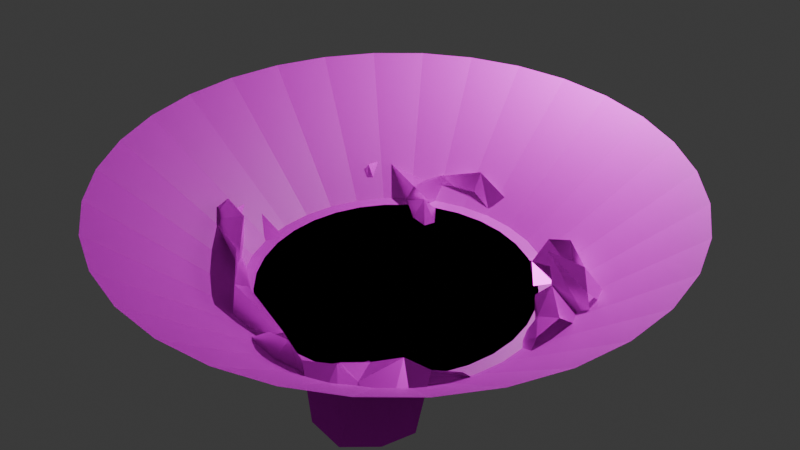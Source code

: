 # Source: blend.blend  (saved by Blender 4.0.36; exported with 4.5.12 LTS)
import bpy
from mathutils import Matrix  # noqa: F401  (used for matrix-valued properties, if any)

bpy.ops.wm.read_factory_settings(use_empty=True)
scene = bpy.context.scene
scene.name = 'Scene'

# ---- collections
col_collection = bpy.data.collections.new('Collection'); scene.collection.children.link(col_collection)

# ---- images (referenced by path relative to the original .blend; pixels are not part of the script)
import os
ASSET_DIR = os.environ.get("B2B_ASSET_DIR", "")  # directory of the original .blend (textures are referenced by path, not embedded)
HERE = os.path.dirname(os.path.abspath(__file__))  # packed textures are extracted next to this script under _unpacked/

def load_image(name, relpath, width, height, colorspace="sRGB"):
    """Load a texture the original file referenced (path relative to the .blend, or extracted next to this script)."""
    p = next((c for c in (os.path.join(HERE, relpath), os.path.join(ASSET_DIR, relpath)) if relpath and os.path.exists(c)), "")
    if p:
        img = bpy.data.images.load(p, check_existing=True)
        img.name = name
    else:  # same state as the original file: an image datablock whose file is absent (Cycles renders it pink)
        img = bpy.data.images.new(name, width, height)
        img.source = "FILE"
        img.filepath = "//" + (relpath or name)
    img.colorspace_settings.name = colorspace
    return img
img_fon_art_tekstura_veer_webp = load_image('fon-art-tekstura-veer.webp', 'fon-art-tekstura-veer.webp', 1024, 1024, 'sRGB')
img_75d7d8d9a011f4f_jpg_001 = load_image('75d7d8d9a011f4f.jpg.001', '75d7d8d9a011f4f.jpg', 1024, 1024, 'sRGB')

# ---- materials (node trees are filled in below, after node groups)
mat_material_001 = bpy.data.materials.new('Material.001')
mat_material_001.use_transparent_shadow = False
mat_material_002 = bpy.data.materials.new('Material.002')
mat_material_002.use_transparent_shadow = False
mat_material_002.diffuse_color = (1.0, 0.9638, 0.9909, 1.0)

# ---- material node trees
mat_material_001.use_nodes = True; mat_material_001.node_tree.nodes.clear()
_N = mat_material_001.node_tree.nodes; _L = mat_material_001.node_tree.links
n0 = _N.new('ShaderNodeOutputMaterial'); n0.name = 'Material Output'; n0.location = (300, 300)
n1 = _N.new('ShaderNodeBsdfPrincipled'); n1.name = 'Principled BSDF'; n1.location = (10, 300)
n1.inputs[3].default_value = 1.45
n2 = _N.new('ShaderNodeTexImage'); n2.name = 'Изображение-текстура'; n2.location = (-313, 278)
n2.image = img_fon_art_tekstura_veer_webp
_L.new(n1.outputs[0], n0.inputs[0])
_L.new(n2.outputs[0], n1.inputs[0])
n0.is_active_output = True
mat_material_002.use_nodes = True; mat_material_002.node_tree.nodes.clear()
_N = mat_material_002.node_tree.nodes; _L = mat_material_002.node_tree.links
n0 = _N.new('ShaderNodeBsdfPrincipled'); n0.name = 'Principled BSDF'; n0.location = (10, 300)
n0.inputs[1].default_value = 1.0
n0.inputs[3].default_value = 1.45
n1 = _N.new('ShaderNodeOutputMaterial'); n1.name = 'Material Output'; n1.location = (300, 300)
n2 = _N.new('ShaderNodeTexImage'); n2.name = 'Изображение-текстура'; n2.location = (-326, 268)
n2.image = img_75d7d8d9a011f4f_jpg_001
_L.new(n0.outputs[0], n1.inputs[0])
_L.new(n2.outputs[0], n0.inputs[0])
n1.is_active_output = True

# ---- world
world_world = bpy.data.worlds.new('World'); scene.world = world_world
world_world.use_nodes = True; world_world.node_tree.nodes.clear()
_N = world_world.node_tree.nodes; _L = world_world.node_tree.links
n0 = _N.new('ShaderNodeOutputWorld'); n0.name = 'World Output'; n0.location = (300, 300)
n1 = _N.new('ShaderNodeBackground'); n1.name = 'Background'; n1.location = (10, 300)
n1.inputs[0].default_value = (0.05088, 0.05088, 0.05088, 1.0)
_L.new(n1.outputs[0], n0.inputs[0])
n0.is_active_output = True
world_world.color = (0.05088, 0.05088, 0.05088)
world_world.use_sun_shadow = False
world_world.sun_shadow_jitter_overblur = 0.0

# ---- cameras
cam_camera = bpy.data.cameras.new('Camera')
cam_camera.clip_end = 100.0
cam_camera.ortho_scale = 7.314

# ---- lights
light_light = bpy.data.lights.new('Light', 'POINT')
light_light.transmission_factor = 0.0
light_light.use_soft_falloff = False
light_light.energy = 1000.0
light_light.shadow_soft_size = 0.1
light_light.shadow_maximum_resolution = 0.006
light_light.use_absolute_resolution = True

# ---- meshes
me_circle = bpy.data.meshes.new('Circle')
me_circle.from_pydata([(0.0, 1.0, 0.0), (-0.1951, 0.9808, 0.0), (-0.3827, 0.9239, 0.0), (-0.5556, 0.8315, 0.0), (-0.7071, 0.7071, 0.0), (-0.8315, 0.5556, 0.0), (-0.9239, 0.3827, 0.0), (-0.9808, 0.1951, 0.0), (-1.0, 0.0, 0.0), (-0.9808, -0.1951, 0.0), (-0.9239, -0.3827, 0.0), (-0.8315, -0.5556, 0.0), (-0.7071, -0.7071, 0.0), (-0.5556, -0.8315, 0.0), (-0.3827, -0.9239, 0.0), (-0.1951, -0.9808, 0.0), (0.0, -1.0, 0.0), (0.1951, -0.9808, 0.0), (0.3827, -0.9239, 0.0), (0.5556, -0.8315, 0.0), (0.7071, -0.7071, 0.0), (0.8315, -0.5556, 0.0), (0.9239, -0.3827, 0.0), (0.9808, -0.1951, 0.0), (1.0, 0.0, 0.0), (0.9808, 0.1951, 0.0), (0.9239, 0.3827, 0.0), (0.8315, 0.5556, 0.0), (0.7071, 0.7071, 0.0), (0.5556, 0.8315, 0.0), (0.3827, 0.9239, 0.0), (0.1951, 0.9808, 0.0), (-1.226e-08, -0.01279, 0.0), (0.002494, -0.01254, 0.0), (0.004893, -0.01181, 0.0), (0.007103, -0.01063, 0.0), (0.00904, -0.00904, 0.0), (0.01063, -0.007103, 0.0), (0.01181, -0.004893, 0.0), (0.01254, -0.002494, 0.0), (0.01279, 1.509e-08, 0.0), (0.01254, 0.002494, 0.0), (0.01181, 0.004893, 0.0), (0.01063, 0.007103, 0.0), (0.00904, 0.00904, 0.0), (0.007103, 0.01063, 0.0), (0.004893, 0.01181, 0.0), (0.002494, 0.01254, 0.0), (-1.226e-08, 0.01279, 0.0), (-0.002494, 0.01254, 0.0), (-0.004893, 0.01181, 0.0), (-0.007103, 0.01063, 0.0), (-0.00904, 0.00904, 0.0), (-0.01063, 0.007103, 0.0), (-0.01181, 0.004893, 0.0), (-0.01254, 0.002494, 0.0), (-0.01279, 1.509e-08, 0.0), (-0.01254, -0.002494, 0.0), (-0.01181, -0.004893, 0.0), (-0.01063, -0.007103, 0.0), (-0.00904, -0.00904, 0.0), (-0.007103, -0.01063, 0.0), (-0.004893, -0.01181, 0.0), (-0.002494, -0.01254, 0.0), (1.152e-09, 1.095, 0.0), (-0.2137, 1.074, 0.0), (-0.4191, 1.012, 0.0), (-0.6084, 0.9106, 0.0), (-0.7744, 0.7744, 0.0), (-0.9106, 0.6084, 0.0), (-1.012, 0.4191, 0.0), (-1.074, 0.2137, 0.0), (-1.095, -1.418e-09, 0.0), (-1.074, -0.2137, 0.0), (-1.012, -0.4191, 0.0), (-0.9106, -0.6084, 0.0), (-0.7744, -0.7744, 0.0), (-0.6084, -0.9106, 0.0), (-0.4191, -1.012, 0.0), (-0.2137, -1.074, 0.0), (1.152e-09, -1.095, 0.0), (0.2137, -1.074, 0.0), (0.4191, -1.012, 0.0), (0.6084, -0.9106, 0.0), (0.7744, -0.7744, 0.0), (0.9106, -0.6084, 0.0), (1.012, -0.4191, 0.0), (1.074, -0.2137, 0.0), (1.095, -1.418e-09, 0.0), (1.074, 0.2137, 0.0), (1.012, 0.4191, 0.0), (0.9106, 0.6084, 0.0), (0.7744, 0.7744, 0.0), (0.6084, 0.9106, 0.0), (0.4191, 1.012, 0.0), (0.2137, 1.074, 0.0), (1.274e-08, 2.053, 0.7971), (-0.4004, 2.013, 0.7971), (-0.7855, 1.896, 0.7971), (-1.14, 1.707, 0.7971), (-1.451, 1.451, 0.7971), (-1.707, 1.14, 0.7971), (-1.896, 0.7855, 0.7971), (-2.013, 0.4004, 0.7971), (-2.053, -1.569e-08, 0.7971), (-2.013, -0.4004, 0.7971), (-1.896, -0.7855, 0.7971), (-1.707, -1.14, 0.7971), (-1.451, -1.451, 0.7971), (-1.14, -1.707, 0.7971), (-0.7855, -1.896, 0.7971), (-0.4004, -2.013, 0.7971), (1.274e-08, -2.053, 0.7971), (0.4004, -2.013, 0.7971), (0.7855, -1.896, 0.7971), (1.14, -1.707, 0.7971), (1.451, -1.451, 0.7971), (1.707, -1.14, 0.7971), (1.896, -0.7855, 0.7971), (2.013, -0.4004, 0.7971), (2.053, -1.569e-08, 0.7971), (2.013, 0.4004, 0.7971), (1.896, 0.7855, 0.7971), (1.707, 1.14, 0.7971), (1.451, 1.451, 0.7971), (1.14, 1.707, 0.7971), (0.7855, 1.896, 0.7971), (0.4004, 2.013, 0.7971)], [], [(18, 17, 49, 50), (5, 4, 36, 37), (0, 31, 63, 32), (19, 18, 50, 51), (6, 5, 37, 38), (20, 19, 51, 52), (7, 6, 38, 39), (21, 20, 52, 53), (8, 7, 39, 40), (22, 21, 53, 54), (9, 8, 40, 41), (23, 22, 54, 55), (10, 9, 41, 42), (24, 23, 55, 56), (11, 10, 42, 43), (25, 24, 56, 57), (12, 11, 43, 44), (26, 25, 57, 58), (13, 12, 44, 45), (27, 26, 58, 59), (14, 13, 45, 46), (1, 0, 32, 33), (28, 27, 59, 60), (15, 14, 46, 47), (2, 1, 33, 34), (29, 28, 60, 61), (16, 15, 47, 48), (3, 2, 34, 35), (30, 29, 61, 62), (17, 16, 48, 49), (4, 3, 35, 36), (31, 30, 62, 63), (45, 44, 76, 77), (59, 58, 90, 91), (46, 45, 77, 78), (33, 32, 64, 65), (60, 59, 91, 92), (47, 46, 78, 79), (34, 33, 65, 66), (61, 60, 92, 93), (48, 47, 79, 80), (35, 34, 66, 67), (62, 61, 93, 94), (49, 48, 80, 81), (36, 35, 67, 68), (63, 62, 94, 95), (50, 49, 81, 82), (37, 36, 68, 69), (32, 63, 95, 64), (51, 50, 82, 83), (38, 37, 69, 70), (52, 51, 83, 84), (39, 38, 70, 71), (53, 52, 84, 85), (40, 39, 71, 72), (54, 53, 85, 86), (41, 40, 72, 73), (55, 54, 86, 87), (42, 41, 73, 74), (56, 55, 87, 88), (43, 42, 74, 75), (57, 56, 88, 89), (44, 43, 75, 76), (58, 57, 89, 90), (80, 79, 111, 112), (67, 66, 98, 99), (94, 93, 125, 126), (81, 80, 112, 113), (68, 67, 99, 100), (95, 94, 126, 127), (82, 81, 113, 114), (69, 68, 100, 101), (64, 95, 127, 96), (83, 82, 114, 115), (70, 69, 101, 102), (84, 83, 115, 116), (71, 70, 102, 103), (85, 84, 116, 117), (72, 71, 103, 104), (86, 85, 117, 118), (73, 72, 104, 105), (87, 86, 118, 119), (74, 73, 105, 106), (88, 87, 119, 120), (75, 74, 106, 107), (89, 88, 120, 121), (76, 75, 107, 108), (90, 89, 121, 122), (77, 76, 108, 109), (91, 90, 122, 123), (78, 77, 109, 110), (65, 64, 96, 97), (92, 91, 123, 124), (79, 78, 110, 111), (66, 65, 97, 98), (93, 92, 124, 125)])
_uv = me_circle.uv_layers.new(name='UVMap')
_uv.uv.foreach_set('vector', [0.0, 0.0, 0.0, 0.0, 0.0, 0.0, 0.0, 0.0, 0.0, 0.0, 0.0, 0.0, 0.0, 0.0, 0.0, 0.0, 0.0, 0.0, 0.0, 0.0, 0.0, 0.0, 0.0, 0.0, 0.0, 0.0, 0.0, 0.0, 0.0, 0.0, 0.0, 0.0, 0.0, 0.0, 0.0, 0.0, 0.0, 0.0, 0.0, 0.0, 0.0, 0.0, 0.0, 0.0, 0.0, 0.0, 0.0, 0.0, 0.0, 0.0, 0.0, 0.0, 0.0, 0.0, 0.0, 0.0, 0.0, 0.0, 0.0, 0.0, 0.0, 0.0, 0.0, 0.0, 0.0, 0.0, 0.0, 0.0, 0.0, 0.0, 0.0, 0.0, 0.0, 0.0, 0.0, 0.0, 0.0, 0.0, 0.0, 0.0, 0.0, 0.0, 0.0, 0.0, 0.0, 0.0, 0.0, 0.0, 0.0, 0.0, 0.0, 0.0, 0.0, 0.0, 0.0, 0.0, 0.0, 0.0, 0.0, 0.0, 0.0, 0.0, 0.0, 0.0, 0.0, 0.0, 0.0, 0.0, 0.0, 0.0, 0.0, 0.0, 0.0, 0.0, 0.0, 0.0, 0.0, 0.0, 0.0, 0.0, 0.0, 0.0, 0.0, 0.0, 0.0, 0.0, 0.0, 0.0, 0.0, 0.0, 0.0, 0.0, 0.0, 0.0, 0.0, 0.0, 0.0, 0.0, 0.0, 0.0, 0.0, 0.0, 0.0, 0.0, 0.0, 0.0, 0.0, 0.0, 0.0, 0.0, 0.0, 0.0, 0.0, 0.0, 0.0, 0.0, 0.0, 0.0, 0.0, 0.0, 0.0, 0.0, 0.0, 0.0, 0.0, 0.0, 0.0, 0.0, 0.0, 0.0, 0.0, 0.0, 0.0, 0.0, 0.0, 0.0, 0.0, 0.0, 0.0, 0.0, 0.0, 0.0, 0.0, 0.0, 0.0, 0.0, 0.0, 0.0, 0.0, 0.0, 0.0, 0.0, 0.0, 0.0, 0.0, 0.0, 0.0, 0.0, 0.0, 0.0, 0.0, 0.0, 0.0, 0.0, 0.0, 0.0, 0.0, 0.0, 0.0, 0.0, 0.0, 0.0, 0.0, 0.0, 0.0, 0.0, 0.0, 0.0, 0.0, 0.0, 0.0, 0.0, 0.0, 0.0, 0.0, 0.0, 0.0, 0.0, 0.0, 0.0, 0.0, 0.0, 0.0, 0.0, 0.0, 0.0, 0.0, 0.0, 0.0, 0.0, 0.0, 0.0, 0.0, 0.0, 0.0, 0.0, 0.0, 0.0, 0.0, 0.0, 0.0, 0.0, 0.0, 0.0, 0.0, 0.0, 0.0, 0.0, 0.0, 0.0, 0.0, 0.0, 0.0, 0.0, 0.0, 0.0, 0.0, 0.0, 0.0, 0.0, 0.0, 0.0, 0.0, 0.0, 0.0, 0.0, 0.0, 0.0, 0.0, 0.0, 0.0, 0.0, 0.0, 0.0, 0.0, 0.0, 0.0, 0.0, 0.0, 0.0, 0.0, 0.0, 0.0, 0.0, 0.0, 0.0, 0.0, 0.0, 0.0, 0.0, 0.0, 0.0, 0.0, 0.0, 0.0, 0.0, 0.0, 0.0, 0.0, 0.0, 0.0, 0.0, 0.0, 0.0, 0.0, 0.0, 0.0, 0.0, 0.0, 0.0, 0.0, 0.0, 0.0, 0.0, 0.0, 0.0, 0.0, 0.0, 0.0, 0.0, 0.0, 0.0, 0.0, 0.0, 0.0, 0.0, 0.0, 0.0, 0.0, 0.0, 0.0, 0.0, 0.0, 0.0, 0.0, 0.0, 0.0, 0.0, 0.0, 0.0, 0.0, 0.0, 0.0, 0.0, 0.0, 0.0, 0.0, 0.0, 0.0, 0.0, 0.0, 0.0, 0.0, 0.0, 0.0, 0.0, 0.0, 0.0, 0.0, 0.0, 0.0, 0.0, 0.0, 0.0, 0.0, 0.0, 0.0, 0.0, 0.0, 0.0, 0.0, 0.0, 0.0, 0.0, 0.0, 0.0, 0.0, 0.0, 0.0, 0.0, 0.0, 0.0, 0.0, 0.0, 0.0, 0.0, 0.0, 0.0, 0.0, 0.0, 0.0, 0.0, 0.0, 0.0, 0.0, 0.0, 0.0, 0.0, 0.0, 0.0, 0.0, 0.0, 0.0, 0.0, 0.0, 0.0, 0.0, 0.0, 0.0, 0.0, 0.0, 0.0, 0.0, 0.0, 0.0, 0.0, 0.0, 0.0, 0.0, 0.0, 0.0, 0.0, 0.0, 0.0, 0.0, 0.0, 0.0, 0.0, 0.0, 0.0, 0.0, 0.0, 0.0, 0.0, 0.0, 0.0, 0.0, 0.0, 0.0, 0.0, 0.0, 0.0, 0.0, 0.0, 0.0, 0.0, 0.0, 0.0, 0.0, 0.0, 0.0, 0.0, 0.0, 0.0, 0.0, 0.0, 0.0, 0.0, 0.0, 0.0, 0.0, 0.0, 0.0, 0.0, 0.0, 0.0, 0.0, 0.0, 0.0, 0.0, 0.0, 0.0, 0.0, 0.0, 0.0, 0.0, 0.0, 0.0, 0.0, 0.0, 0.0, 0.0, 0.0, 0.0, 0.0, 0.0, 0.0, 0.0, 0.0, 0.0, 0.0, 0.0, 0.0, 0.0, 0.0, 0.0, 0.0, 0.0, 0.0, 0.0, 0.0, 0.0, 0.0, 0.0, 0.0, 0.0, 0.0, 0.0, 0.0, 0.0, 0.0, 0.0, 0.0, 0.0, 0.0, 0.0, 0.0, 0.0, 0.0, 0.0, 0.0, 0.0, 0.0, 0.0, 0.0, 0.0, 0.0, 0.0, 0.0, 0.0, 0.0, 0.0, 0.0, 0.0, 0.0, 0.0, 0.0, 0.0, 0.0, 0.0, 0.0, 0.0, 0.0, 0.0, 0.0, 0.0, 0.0, 0.0, 0.0, 0.0, 0.0, 0.0, 0.0, 0.0, 0.0, 0.0, 0.0, 0.0, 0.0, 0.0, 0.0, 0.0, 0.0, 0.0, 0.0, 0.0, 0.0, 0.0, 0.0, 0.0, 0.0, 0.0, 0.0, 0.0, 0.0, 0.0, 0.0, 0.0, 0.0, 0.0, 0.0, 0.0, 0.0, 0.0, 0.0, 0.0, 0.0, 0.0, 0.0, 0.0, 0.0, 0.0, 0.0, 0.0, 0.0, 0.0, 0.0, 0.0, 0.0, 0.0, 0.0, 0.0, 0.0, 0.0, 0.0, 0.0, 0.0, 0.0, 0.0, 0.0, 0.0, 0.0, 0.0, 0.0, 0.0, 0.0, 0.0, 0.0, 0.0, 0.0, 0.0, 0.0, 0.0, 0.0, 0.0, 0.0, 0.0, 0.0, 0.0, 0.0, 0.0, 0.0, 0.0, 0.0, 0.0, 0.0, 0.0, 0.0, 0.0, 0.0, 0.0, 0.0, 0.0, 0.0, 0.0, 0.0, 0.0, 0.0, 0.0, 0.0, 0.0, 0.0, 0.0, 0.0, 0.0, 0.0, 0.0, 0.0, 0.0, 0.0, 0.0, 0.0, 0.0, 0.0, 0.0, 0.0, 0.0, 0.0, 0.0, 0.0, 0.0, 0.0, 0.0, 0.0, 0.0, 0.0, 0.0, 0.0, 0.0, 0.0, 0.0, 0.0, 0.0, 0.0, 0.0, 0.0, 0.0, 0.0, 0.0, 0.0, 0.0, 0.0, 0.0, 0.0, 0.0, 0.0, 0.0, 0.0, 0.0, 0.0, 0.0, 0.0, 0.0, 0.0, 0.0, 0.0, 0.0, 0.0, 0.0, 0.0, 0.0, 0.0, 0.0, 0.0, 0.0, 0.0, 0.0, 0.0, 0.0, 0.0, 0.0, 0.0, 0.0, 0.0, 0.0, 0.0, 0.0, 0.0, 0.0, 0.0, 0.0, 0.0, 0.0, 0.0, 0.0, 0.0, 0.0, 0.0, 0.0, 0.0, 0.0, 0.0, 0.0, 0.0, 0.0, 0.0, 0.0, 0.0, 0.0, 0.0, 0.0, 0.0, 0.0, 0.0, 0.0, 0.0, 0.0, 0.0])
me_circle.materials.append(mat_material_001)
me_circle.update()
me_plane_001 = bpy.data.meshes.new('Plane.001')
me_plane_001.from_pydata([(-1.0, -1.0, 0.0), (1.0, -1.0, 0.0), (-1.0, 1.0, 0.0), (1.0, 1.0, 0.0), (-0.3266, -1.0, 0.0), (0.3401, -1.0, 0.0), (0.3401, 1.0, 0.0), (-0.3266, 1.0, 0.0), (-1.0, 0.0, 0.0), (1.0, 0.0, 0.0), (-0.3266, 0.0, 0.0), (0.3401, 0.0, 0.0), (-1.0, -0.5, 0.0), (0.67, -1.0, 0.0), (1.0, 0.5, 0.0), (-0.6633, 1.0, 0.0), (-0.6633, -1.0, 0.0), (0.006734, -1.0, 0.0), (0.67, 1.0, 0.0), (0.006734, 1.0, 0.0), (-0.3266, 0.5, 0.0), (0.3401, 0.5, 0.0), (-1.0, 0.5, 0.0), (1.0, -0.5, 0.0), (-0.3266, -0.5, 0.0), (0.3401, -0.5, 0.0), (0.006734, 0.0, 0.0), (-0.6633, 0.0, 0.0), (0.67, 0.0, 0.0), (0.67, -0.5, 0.0), (-0.6633, -0.5, 0.0), (0.006734, -0.5, 0.0), (0.006734, 0.5, 0.0), (-0.6633, 0.5, 0.0), (0.67, 0.5, 0.0), (-1.0, -0.75, 0.0), (0.835, -1.0, 0.0), (1.0, 0.75, 0.0), (-0.8316, 1.0, 0.0), (-0.4949, -1.0, 0.0), (0.1734, -1.0, 0.0), (0.5051, 1.0, 0.0), (-0.1599, 1.0, 0.0), (-0.3266, 0.75, 0.0), (0.3401, 0.75, 0.0), (-1.0, 0.25, 0.0), (1.0, -0.25, 0.0), (-0.3266, -0.25, 0.0), (0.3401, -0.25, 0.0), (-0.1599, 0.0, 0.0), (-0.8316, 0.0, 0.0), (0.5051, 0.0, 0.0), (-1.0, -0.25, 0.0), (0.5051, -1.0, 0.0), (1.0, 0.25, 0.0), (-0.4949, 1.0, 0.0), (-0.8316, -1.0, 0.0), (-0.1599, -1.0, 0.0), (0.835, 1.0, 0.0), (0.1734, 1.0, 0.0), (-0.3266, 0.25, 0.0), (0.3401, 0.25, 0.0), (-1.0, 0.75, 0.0), (1.0, -0.75, 0.0), (-0.3266, -0.75, 0.0), (0.3401, -0.75, 0.0), (0.1734, 0.0, 0.0), (-0.4949, 0.0, 0.0), (0.835, 0.0, 0.0), (0.67, -0.25, 0.0), (0.67, -0.75, 0.0), (0.5051, -0.5, 0.0), (0.835, -0.5, 0.0), (-0.6633, -0.25, 0.0), (-0.6633, -0.75, 0.0), (-0.8316, -0.5, 0.0), (-0.4949, -0.5, 0.0), (0.006734, -0.25, 0.0), (0.006734, -0.75, 0.0), (-0.1599, -0.5, 0.0), (0.1734, -0.5, 0.0), (0.006734, 0.75, 0.0), (0.006734, 0.25, 0.0), (-0.1599, 0.5, 0.0), (0.1734, 0.5, 0.0), (-0.6633, 0.75, 0.0), (-0.6633, 0.25, 0.0), (-0.8316, 0.5, 0.0), (-0.4949, 0.5, 0.0), (0.67, 0.75, 0.0), (0.67, 0.25, 0.0), (0.5051, 0.5, 0.0), (0.835, 0.5, 0.0), (0.835, 0.25, 0.0), (0.5051, 0.25, 0.0), (0.5051, 0.75, 0.0), (-0.4949, 0.25, 0.0), (-0.8316, 0.25, 0.0), (-0.8316, 0.75, 0.0), (0.1734, 0.25, 0.0), (-0.1599, 0.25, 0.0), (-0.1599, 0.75, 0.0), (0.1734, -0.75, 0.0), (-0.1599, -0.75, 0.0), (-0.1599, -0.25, 0.0), (-0.4949, -0.75, 0.0), (-0.8316, -0.75, 0.0), (-0.8316, -0.25, 0.0), (0.835, -0.75, 0.0), (0.5051, -0.75, 0.0), (0.5051, -0.25, 0.0), (0.835, -0.25, 0.0), (-0.4949, -0.25, 0.0), (0.1734, -0.25, 0.0), (0.1734, 0.75, 0.0), (-0.4949, 0.75, 0.0), (0.835, 0.75, 0.0)], [], [(116, 37, 3, 58), (115, 43, 7, 55), (114, 44, 6, 59), (113, 48, 11, 66), (112, 47, 10, 67), (111, 46, 9, 68), (110, 69, 28, 51), (109, 70, 29, 71), (108, 63, 23, 72), (107, 73, 27, 50), (106, 74, 30, 75), (105, 64, 24, 76), (104, 77, 26, 49), (103, 78, 31, 79), (102, 65, 25, 80), (101, 81, 19, 42), (100, 82, 32, 83), (99, 61, 21, 84), (98, 85, 15, 38), (97, 86, 33, 87), (96, 60, 20, 88), (95, 89, 18, 41), (94, 90, 34, 91), (93, 54, 14, 92), (90, 93, 92, 34), (28, 68, 93, 90), (68, 9, 54, 93), (61, 94, 91, 21), (11, 51, 94, 61), (51, 28, 90, 94), (44, 95, 41, 6), (21, 91, 95, 44), (91, 34, 89, 95), (86, 96, 88, 33), (27, 67, 96, 86), (67, 10, 60, 96), (45, 97, 87, 22), (8, 50, 97, 45), (50, 27, 86, 97), (62, 98, 38, 2), (22, 87, 98, 62), (87, 33, 85, 98), (82, 99, 84, 32), (26, 66, 99, 82), (66, 11, 61, 99), (60, 100, 83, 20), (10, 49, 100, 60), (49, 26, 82, 100), (43, 101, 42, 7), (20, 83, 101, 43), (83, 32, 81, 101), (78, 102, 80, 31), (17, 40, 102, 78), (40, 5, 65, 102), (64, 103, 79, 24), (4, 57, 103, 64), (57, 17, 78, 103), (47, 104, 49, 10), (24, 79, 104, 47), (79, 31, 77, 104), (74, 105, 76, 30), (16, 39, 105, 74), (39, 4, 64, 105), (35, 106, 75, 12), (0, 56, 106, 35), (56, 16, 74, 106), (52, 107, 50, 8), (12, 75, 107, 52), (75, 30, 73, 107), (70, 108, 72, 29), (13, 36, 108, 70), (36, 1, 63, 108), (65, 109, 71, 25), (5, 53, 109, 65), (53, 13, 70, 109), (48, 110, 51, 11), (25, 71, 110, 48), (71, 29, 69, 110), (69, 111, 68, 28), (29, 72, 111, 69), (72, 23, 46, 111), (73, 112, 67, 27), (30, 76, 112, 73), (76, 24, 47, 112), (77, 113, 66, 26), (31, 80, 113, 77), (80, 25, 48, 113), (81, 114, 59, 19), (32, 84, 114, 81), (84, 21, 44, 114), (85, 115, 55, 15), (33, 88, 115, 85), (88, 20, 43, 115), (89, 116, 58, 18), (34, 92, 116, 89), (92, 14, 37, 116)])
_uv = me_plane_001.uv_layers.new(name='UVMap')
_uv.uv.foreach_set('vector', [0.9185, 0.8759, 1.001, 0.8759, 1.001, 1.001, 0.9185, 1.001, 0.252, 0.8759, 0.3363, 0.8759, 0.3363, 1.001, 0.252, 1.001, 0.5869, 0.8759, 0.6704, 0.8759, 0.6704, 1.001, 0.5869, 1.001, 0.5869, 0.3747, 0.6704, 0.3747, 0.6704, 0.5, 0.5869, 0.5, 0.252, 0.3747, 0.3363, 0.3747, 0.3363, 0.5, 0.252, 0.5, 0.9185, 0.3747, 1.001, 0.3747, 1.001, 0.5, 0.9185, 0.5, 0.7531, 0.3747, 0.8358, 0.3747, 0.8358, 0.5, 0.7531, 0.5, 0.7531, 0.1241, 0.8358, 0.1241, 0.8358, 0.2494, 0.7531, 0.2494, 0.9185, 0.1241, 1.001, 0.1241, 1.001, 0.2494, 0.9185, 0.2494, 0.08321, 0.3747, 0.1676, 0.3747, 0.1676, 0.5, 0.08321, 0.5, 0.08321, 0.1241, 0.1676, 0.1241, 0.1676, 0.2494, 0.08321, 0.2494, 0.252, 0.1241, 0.3363, 0.1241, 0.3363, 0.2494, 0.252, 0.2494, 0.4198, 0.3747, 0.5034, 0.3747, 0.5034, 0.5, 0.4198, 0.5, 0.4198, 0.1241, 0.5034, 0.1241, 0.5034, 0.2494, 0.4198, 0.2494, 0.5869, 0.1241, 0.6704, 0.1241, 0.6704, 0.2494, 0.5869, 0.2494, 0.4198, 0.8759, 0.5034, 0.8759, 0.5034, 1.001, 0.4198, 1.001, 0.4198, 0.6253, 0.5034, 0.6253, 0.5034, 0.7506, 0.4198, 0.7506, 0.5869, 0.6253, 0.6704, 0.6253, 0.6704, 0.7506, 0.5869, 0.7506, 0.08321, 0.8759, 0.1676, 0.8759, 0.1676, 1.001, 0.08321, 1.001, 0.08321, 0.6253, 0.1676, 0.6253, 0.1676, 0.7506, 0.08321, 0.7506, 0.252, 0.6253, 0.3363, 0.6253, 0.3363, 0.7506, 0.252, 0.7506, 0.7531, 0.8759, 0.8358, 0.8759, 0.8358, 1.001, 0.7531, 1.001, 0.7531, 0.6253, 0.8358, 0.6253, 0.8358, 0.7506, 0.7531, 0.7506, 0.9185, 0.6253, 1.001, 0.6253, 1.001, 0.7506, 0.9185, 0.7506, 0.8358, 0.6253, 0.9185, 0.6253, 0.9185, 0.7506, 0.8358, 0.7506, 0.8358, 0.5, 0.9185, 0.5, 0.9185, 0.6253, 0.8358, 0.6253, 0.9185, 0.5, 1.001, 0.5, 1.001, 0.6253, 0.9185, 0.6253, 0.6704, 0.6253, 0.7531, 0.6253, 0.7531, 0.7506, 0.6704, 0.7506, 0.6704, 0.5, 0.7531, 0.5, 0.7531, 0.6253, 0.6704, 0.6253, 0.7531, 0.5, 0.8358, 0.5, 0.8358, 0.6253, 0.7531, 0.6253, 0.6704, 0.8759, 0.7531, 0.8759, 0.7531, 1.001, 0.6704, 1.001, 0.6704, 0.7506, 0.7531, 0.7506, 0.7531, 0.8759, 0.6704, 0.8759, 0.7531, 0.7506, 0.8358, 0.7506, 0.8358, 0.8759, 0.7531, 0.8759, 0.1676, 0.6253, 0.252, 0.6253, 0.252, 0.7506, 0.1676, 0.7506, 0.1676, 0.5, 0.252, 0.5, 0.252, 0.6253, 0.1676, 0.6253, 0.252, 0.5, 0.3363, 0.5, 0.3363, 0.6253, 0.252, 0.6253, -0.001155, 0.6253, 0.08321, 0.6253, 0.08321, 0.7506, -0.001155, 0.7506, -0.001155, 0.5, 0.08321, 0.5, 0.08321, 0.6253, -0.001155, 0.6253, 0.08321, 0.5, 0.1676, 0.5, 0.1676, 0.6253, 0.08321, 0.6253, -0.001155, 0.8759, 0.08321, 0.8759, 0.08321, 1.001, -0.001155, 1.001, -0.001155, 0.7506, 0.08321, 0.7506, 0.08321, 0.8759, -0.001155, 0.8759, 0.08321, 0.7506, 0.1676, 0.7506, 0.1676, 0.8759, 0.08321, 0.8759, 0.5034, 0.6253, 0.5869, 0.6253, 0.5869, 0.7506, 0.5034, 0.7506, 0.5034, 0.5, 0.5869, 0.5, 0.5869, 0.6253, 0.5034, 0.6253, 0.5869, 0.5, 0.6704, 0.5, 0.6704, 0.6253, 0.5869, 0.6253, 0.3363, 0.6253, 0.4198, 0.6253, 0.4198, 0.7506, 0.3363, 0.7506, 0.3363, 0.5, 0.4198, 0.5, 0.4198, 0.6253, 0.3363, 0.6253, 0.4198, 0.5, 0.5034, 0.5, 0.5034, 0.6253, 0.4198, 0.6253, 0.3363, 0.8759, 0.4198, 0.8759, 0.4198, 1.001, 0.3363, 1.001, 0.3363, 0.7506, 0.4198, 0.7506, 0.4198, 0.8759, 0.3363, 0.8759, 0.4198, 0.7506, 0.5034, 0.7506, 0.5034, 0.8759, 0.4198, 0.8759, 0.5034, 0.1241, 0.5869, 0.1241, 0.5869, 0.2494, 0.5034, 0.2494, 0.5034, -0.001155, 0.5869, -0.001155, 0.5869, 0.1241, 0.5034, 0.1241, 0.5869, -0.001155, 0.6704, -0.001155, 0.6704, 0.1241, 0.5869, 0.1241, 0.3363, 0.1241, 0.4198, 0.1241, 0.4198, 0.2494, 0.3363, 0.2494, 0.3363, -0.001155, 0.4198, -0.001155, 0.4198, 0.1241, 0.3363, 0.1241, 0.4198, -0.001155, 0.5034, -0.001155, 0.5034, 0.1241, 0.4198, 0.1241, 0.3363, 0.3747, 0.4198, 0.3747, 0.4198, 0.5, 0.3363, 0.5, 0.3363, 0.2494, 0.4198, 0.2494, 0.4198, 0.3747, 0.3363, 0.3747, 0.4198, 0.2494, 0.5034, 0.2494, 0.5034, 0.3747, 0.4198, 0.3747, 0.1676, 0.1241, 0.252, 0.1241, 0.252, 0.2494, 0.1676, 0.2494, 0.1676, -0.001155, 0.252, -0.001155, 0.252, 0.1241, 0.1676, 0.1241, 0.252, -0.001155, 0.3363, -0.001155, 0.3363, 0.1241, 0.252, 0.1241, -0.001155, 0.1241, 0.08321, 0.1241, 0.08321, 0.2494, -0.001155, 0.2494, -0.001155, -0.001155, 0.08321, -0.001155, 0.08321, 0.1241, -0.001155, 0.1241, 0.08321, -0.001155, 0.1676, -0.001155, 0.1676, 0.1241, 0.08321, 0.1241, -0.001155, 0.3747, 0.08321, 0.3747, 0.08321, 0.5, -0.001155, 0.5, -0.001155, 0.2494, 0.08321, 0.2494, 0.08321, 0.3747, -0.001155, 0.3747, 0.08321, 0.2494, 0.1676, 0.2494, 0.1676, 0.3747, 0.08321, 0.3747, 0.8358, 0.1241, 0.9185, 0.1241, 0.9185, 0.2494, 0.8358, 0.2494, 0.8358, -0.001155, 0.9185, -0.001155, 0.9185, 0.1241, 0.8358, 0.1241, 0.9185, -0.001155, 1.001, -0.001155, 1.001, 0.1241, 0.9185, 0.1241, 0.6704, 0.1241, 0.7531, 0.1241, 0.7531, 0.2494, 0.6704, 0.2494, 0.6704, -0.001155, 0.7531, -0.001155, 0.7531, 0.1241, 0.6704, 0.1241, 0.7531, -0.001155, 0.8358, -0.001155, 0.8358, 0.1241, 0.7531, 0.1241, 0.6704, 0.3747, 0.7531, 0.3747, 0.7531, 0.5, 0.6704, 0.5, 0.6704, 0.2494, 0.7531, 0.2494, 0.7531, 0.3747, 0.6704, 0.3747, 0.7531, 0.2494, 0.8358, 0.2494, 0.8358, 0.3747, 0.7531, 0.3747, 0.8358, 0.3747, 0.9185, 0.3747, 0.9185, 0.5, 0.8358, 0.5, 0.8358, 0.2494, 0.9185, 0.2494, 0.9185, 0.3747, 0.8358, 0.3747, 0.9185, 0.2494, 1.001, 0.2494, 1.001, 0.3747, 0.9185, 0.3747, 0.1676, 0.3747, 0.252, 0.3747, 0.252, 0.5, 0.1676, 0.5, 0.1676, 0.2494, 0.252, 0.2494, 0.252, 0.3747, 0.1676, 0.3747, 0.252, 0.2494, 0.3363, 0.2494, 0.3363, 0.3747, 0.252, 0.3747, 0.5034, 0.3747, 0.5869, 0.3747, 0.5869, 0.5, 0.5034, 0.5, 0.5034, 0.2494, 0.5869, 0.2494, 0.5869, 0.3747, 0.5034, 0.3747, 0.5869, 0.2494, 0.6704, 0.2494, 0.6704, 0.3747, 0.5869, 0.3747, 0.5034, 0.8759, 0.5869, 0.8759, 0.5869, 1.001, 0.5034, 1.001, 0.5034, 0.7506, 0.5869, 0.7506, 0.5869, 0.8759, 0.5034, 0.8759, 0.5869, 0.7506, 0.6704, 0.7506, 0.6704, 0.8759, 0.5869, 0.8759, 0.1676, 0.8759, 0.252, 0.8759, 0.252, 1.001, 0.1676, 1.001, 0.1676, 0.7506, 0.252, 0.7506, 0.252, 0.8759, 0.1676, 0.8759, 0.252, 0.7506, 0.3363, 0.7506, 0.3363, 0.8759, 0.252, 0.8759, 0.8358, 0.8759, 0.9185, 0.8759, 0.9185, 1.001, 0.8358, 1.001, 0.8358, 0.7506, 0.9185, 0.7506, 0.9185, 0.8759, 0.8358, 0.8759, 0.9185, 0.7506, 1.001, 0.7506, 1.001, 0.8759, 0.9185, 0.8759])
me_plane_001.materials.append(mat_material_002)
me_plane_001.update()

# ---- objects
ob_light = bpy.data.objects.new('Light', light_light)
ob_camera = bpy.data.objects.new('Camera', cam_camera)
ob_circle = bpy.data.objects.new('Circle', me_circle)
ob_plane = bpy.data.objects.new('Plane', me_plane_001)

# ---- transforms, parenting, visibility, modifiers, constraints
ob_light.location = (4.076, 1.005, 5.904)
ob_light.rotation_euler = (0.6503, 0.05522, 1.866)
ob_light.lock_rotations_4d = False
ob_light.empty_display_type = 'ARROWS'
ob_light.color = (0.0, 0.0, 0.0, 0.0)
ob_light.lineart.crease_threshold = 0.0
ob_camera.location = (-6.343, -12.21, 11.47)
ob_camera.rotation_euler = (0.9767, 5.901e-07, -0.4836)
ob_camera.lock_rotations_4d = False
ob_camera.empty_display_type = 'ARROWS'
ob_camera.color = (0.0, 0.0, 0.0, 0.0)
ob_camera.display_type = 'WIRE'
ob_camera.lineart.crease_threshold = 0.0
ob_circle.location = (0.0, 0.0, 1.116)
ob_circle.scale = (2.196, 2.196, 2.196)
_m = ob_circle.modifiers.new('Столкновение', 'COLLISION')
ob_plane.location = (0.0, 0.0, 4.98)
ob_plane.scale = (2.927, 2.927, 2.927)
_m = ob_plane.modifiers.new('Cloth', 'CLOTH')
_m.collision_settings.distance_min = 0.2
_m.collision_settings.impulse_clamp = 1.0
_m.collision_settings.collection = col_collection
_m = ob_plane.modifiers.new('Столкновение', 'COLLISION')

# ---- collection membership
col_collection.objects.link(ob_light)
col_collection.objects.link(ob_camera)
col_collection.objects.link(ob_circle)
col_collection.objects.link(ob_plane)

# ---- scene / render settings (as saved in the file)
scene.camera = ob_camera
scene.frame_start = 1; scene.frame_end = 250; scene.frame_set(35)
scene.render.engine = 'BLENDER_EEVEE_NEXT'
scene.cycles.sampling_pattern = 'TABULATED_SOBOL'
bpy.context.view_layer.update()
